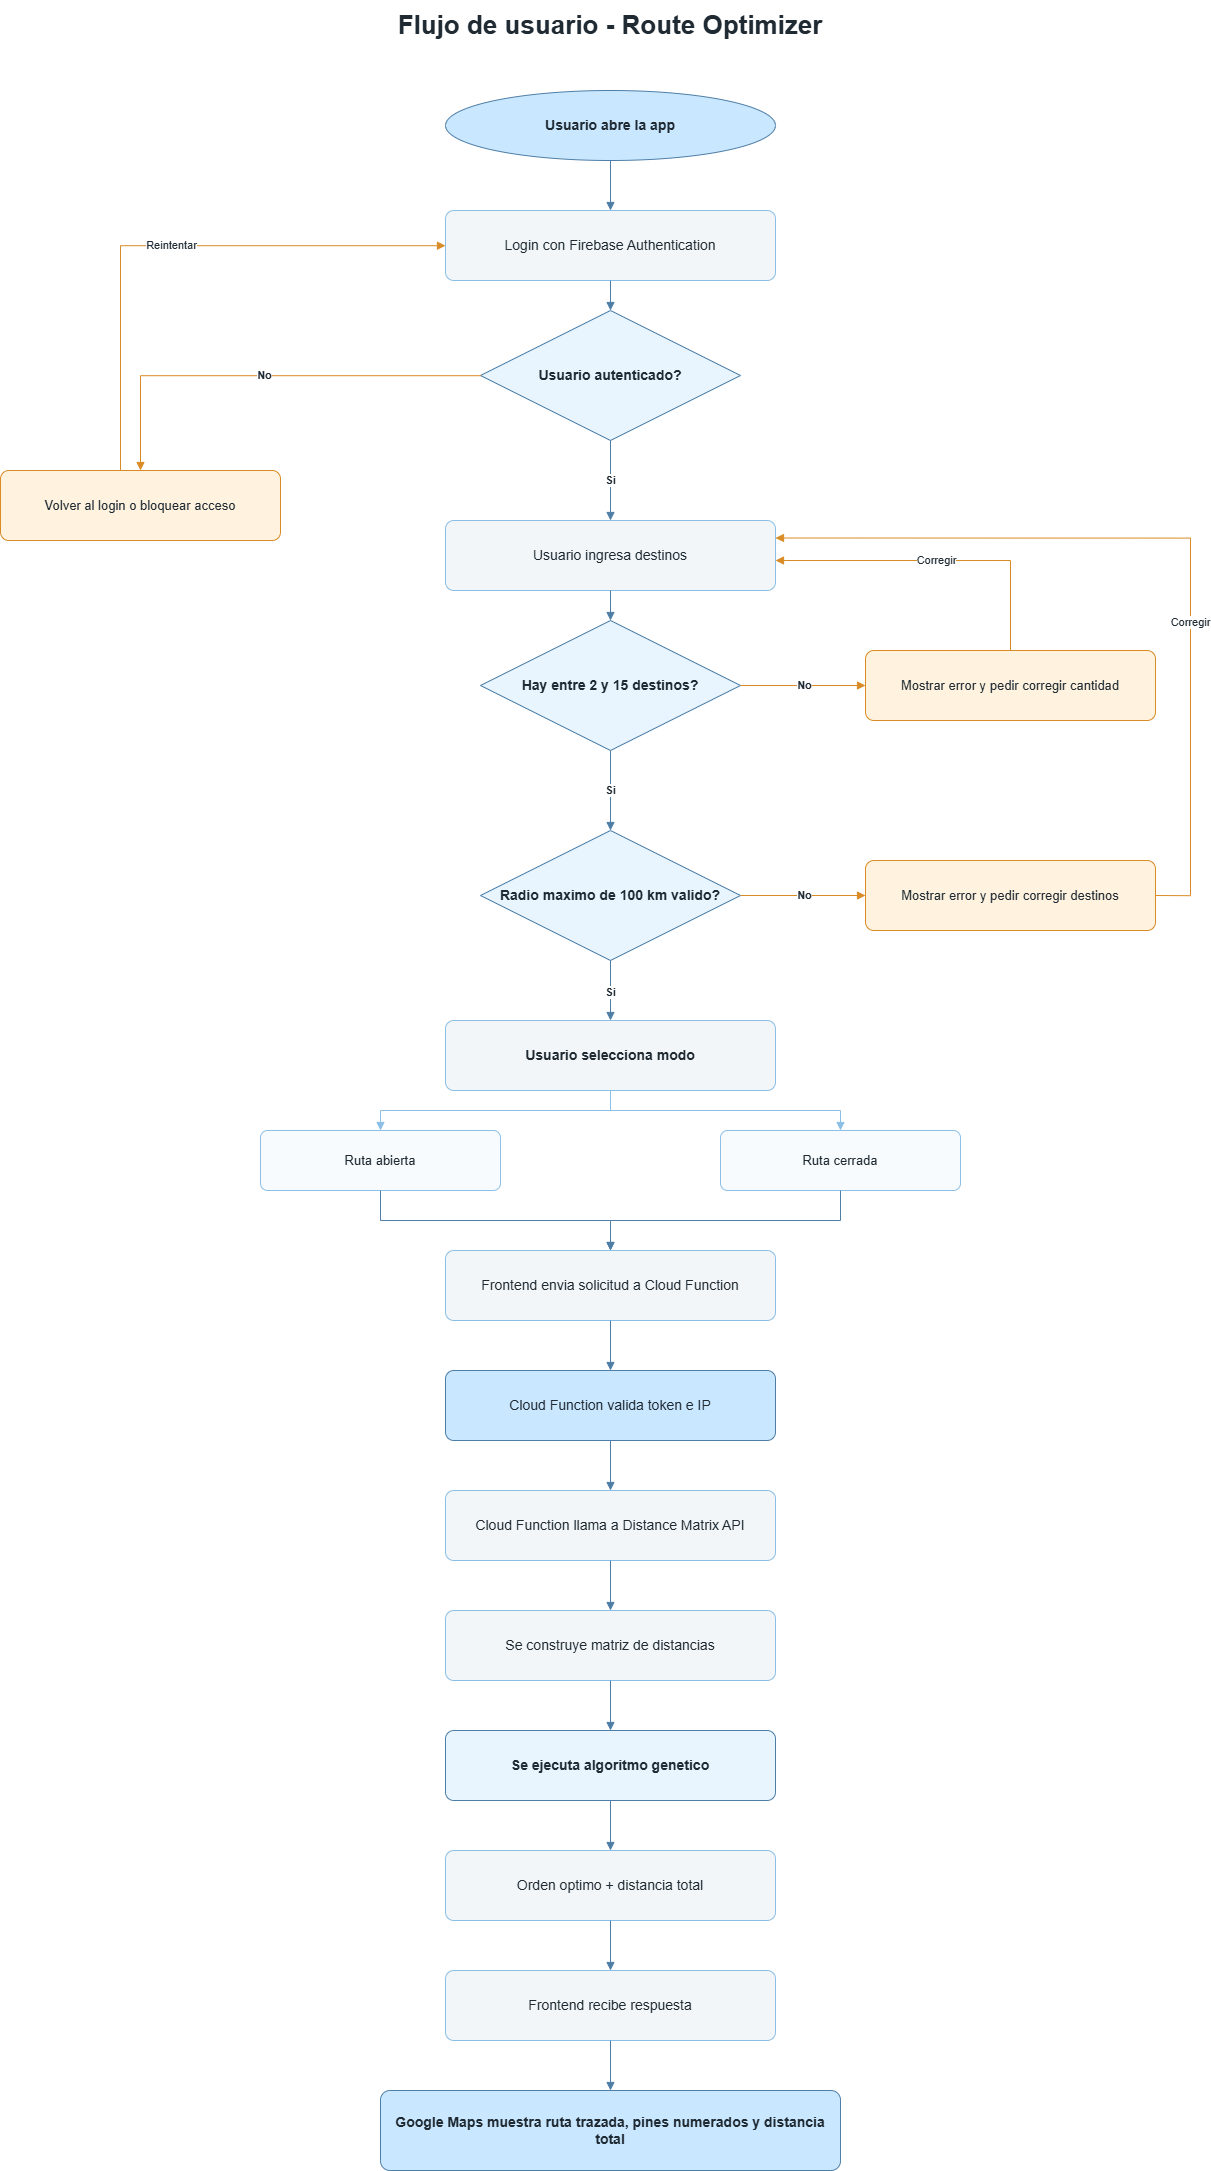

The diagram above was exported from draw.io. Its source (the exported page's mxGraphModel, read from the mxfile embedded in the PNG):
<mxGraphModel dx="4120" dy="2492" grid="1" gridSize="10" guides="1" tooltips="1" connect="1" arrows="1" fold="1" page="1" pageScale="1" pageWidth="1400" pageHeight="2200" math="0" shadow="0">
  <root>
    <mxCell id="0" />
    <mxCell id="1" parent="0" />
    <mxCell id="2" parent="1" style="text;html=1;strokeColor=none;fillColor=none;align=center;verticalAlign=middle;whiteSpace=wrap;rounded=0;fontSize=26;fontStyle=1;fontColor=#1F2A33;" value="Flujo de usuario - Route Optimizer" vertex="1">
      <mxGeometry height="50" width="700" x="350" y="30" as="geometry" />
    </mxCell>
    <mxCell id="3" parent="1" style="ellipse;whiteSpace=wrap;html=1;fillColor=#C9E7FF;strokeColor=#4E7EA6;fontColor=#1F2A33;fontStyle=1;fontSize=14;" value="Usuario abre la app" vertex="1">
      <mxGeometry height="70" width="330" x="535" y="120" as="geometry" />
    </mxCell>
    <mxCell id="4" parent="1" style="rounded=1;whiteSpace=wrap;html=1;arcSize=12;fillColor=#F2F6F9;strokeColor=#8BBFE6;fontColor=#1F2A33;fontSize=14;" value="Login con Firebase Authentication" vertex="1">
      <mxGeometry height="70" width="330" x="535" y="240" as="geometry" />
    </mxCell>
    <mxCell id="5" parent="1" style="rhombus;whiteSpace=wrap;html=1;fillColor=#E8F5FF;strokeColor=#4E7EA6;fontColor=#1F2A33;fontStyle=1;fontSize=14;" value="Usuario autenticado?" vertex="1">
      <mxGeometry height="130" width="260" x="570" y="340" as="geometry" />
    </mxCell>
    <mxCell id="6" parent="1" style="rounded=1;whiteSpace=wrap;html=1;arcSize=12;fillColor=#FFF3E0;strokeColor=#D98B26;fontColor=#1F2A33;fontSize=13;" value="Volver al login o bloquear acceso" vertex="1">
      <mxGeometry height="70" width="280" x="90" y="500" as="geometry" />
    </mxCell>
    <mxCell id="7" parent="1" style="rounded=1;whiteSpace=wrap;html=1;arcSize=12;fillColor=#F2F6F9;strokeColor=#8BBFE6;fontColor=#1F2A33;fontSize=14;" value="Usuario ingresa destinos" vertex="1">
      <mxGeometry height="70" width="330" x="535" y="550" as="geometry" />
    </mxCell>
    <mxCell id="8" parent="1" style="rhombus;whiteSpace=wrap;html=1;fillColor=#E8F5FF;strokeColor=#4E7EA6;fontColor=#1F2A33;fontStyle=1;fontSize=14;" value="Hay entre 2 y 15 destinos?" vertex="1">
      <mxGeometry height="130" width="260" x="570" y="650" as="geometry" />
    </mxCell>
    <mxCell id="9" parent="1" style="rounded=1;whiteSpace=wrap;html=1;arcSize=12;fillColor=#FFF3E0;strokeColor=#D98B26;fontColor=#1F2A33;fontSize=13;" value="Mostrar error y pedir corregir cantidad" vertex="1">
      <mxGeometry height="70" width="290" x="955" y="680" as="geometry" />
    </mxCell>
    <mxCell id="10" parent="1" style="rhombus;whiteSpace=wrap;html=1;fillColor=#E8F5FF;strokeColor=#4E7EA6;fontColor=#1F2A33;fontStyle=1;fontSize=14;" value="Radio maximo de 100 km valido?" vertex="1">
      <mxGeometry height="130" width="260" x="570" y="860" as="geometry" />
    </mxCell>
    <mxCell id="11" parent="1" style="rounded=1;whiteSpace=wrap;html=1;arcSize=12;fillColor=#FFF3E0;strokeColor=#D98B26;fontColor=#1F2A33;fontSize=13;" value="Mostrar error y pedir corregir destinos" vertex="1">
      <mxGeometry height="70" width="290" x="955" y="890" as="geometry" />
    </mxCell>
    <mxCell id="12" parent="1" style="rounded=1;whiteSpace=wrap;html=1;arcSize=12;fillColor=#F2F6F9;strokeColor=#8BBFE6;fontColor=#1F2A33;fontStyle=1;fontSize=14;" value="Usuario selecciona modo" vertex="1">
      <mxGeometry height="70" width="330" x="535" y="1050" as="geometry" />
    </mxCell>
    <mxCell id="13" parent="1" style="rounded=1;whiteSpace=wrap;html=1;arcSize=12;fillColor=#F8FBFD;strokeColor=#8BBFE6;fontColor=#1F2A33;fontSize=13;" value="Ruta abierta" vertex="1">
      <mxGeometry height="60" width="240" x="350" y="1160" as="geometry" />
    </mxCell>
    <mxCell id="14" parent="1" style="rounded=1;whiteSpace=wrap;html=1;arcSize=12;fillColor=#F8FBFD;strokeColor=#8BBFE6;fontColor=#1F2A33;fontSize=13;" value="Ruta cerrada" vertex="1">
      <mxGeometry height="60" width="240" x="810" y="1160" as="geometry" />
    </mxCell>
    <mxCell id="15" parent="1" style="rounded=1;whiteSpace=wrap;html=1;arcSize=12;fillColor=#F2F6F9;strokeColor=#8BBFE6;fontColor=#1F2A33;fontSize=14;" value="Frontend envia solicitud a Cloud Function" vertex="1">
      <mxGeometry height="70" width="330" x="535" y="1280" as="geometry" />
    </mxCell>
    <mxCell id="16" parent="1" style="rounded=1;whiteSpace=wrap;html=1;arcSize=12;fillColor=#C9E7FF;strokeColor=#4E7EA6;fontColor=#1F2A33;fontSize=14;" value="Cloud Function valida token e IP" vertex="1">
      <mxGeometry height="70" width="330" x="535" y="1400" as="geometry" />
    </mxCell>
    <mxCell id="17" parent="1" style="rounded=1;whiteSpace=wrap;html=1;arcSize=12;fillColor=#F2F6F9;strokeColor=#8BBFE6;fontColor=#1F2A33;fontSize=14;" value="Cloud Function llama a Distance Matrix API" vertex="1">
      <mxGeometry height="70" width="330" x="535" y="1520" as="geometry" />
    </mxCell>
    <mxCell id="18" parent="1" style="rounded=1;whiteSpace=wrap;html=1;arcSize=12;fillColor=#F2F6F9;strokeColor=#8BBFE6;fontColor=#1F2A33;fontSize=14;" value="Se construye matriz de distancias" vertex="1">
      <mxGeometry height="70" width="330" x="535" y="1640" as="geometry" />
    </mxCell>
    <mxCell id="19" parent="1" style="rounded=1;whiteSpace=wrap;html=1;arcSize=12;fillColor=#E8F5FF;strokeColor=#4E7EA6;fontColor=#1F2A33;fontStyle=1;fontSize=14;" value="Se ejecuta algoritmo genetico" vertex="1">
      <mxGeometry height="70" width="330" x="535" y="1760" as="geometry" />
    </mxCell>
    <mxCell id="20" parent="1" style="rounded=1;whiteSpace=wrap;html=1;arcSize=12;fillColor=#F2F6F9;strokeColor=#8BBFE6;fontColor=#1F2A33;fontSize=14;" value="Orden optimo + distancia total" vertex="1">
      <mxGeometry height="70" width="330" x="535" y="1880" as="geometry" />
    </mxCell>
    <mxCell id="21" parent="1" style="rounded=1;whiteSpace=wrap;html=1;arcSize=12;fillColor=#F2F6F9;strokeColor=#8BBFE6;fontColor=#1F2A33;fontSize=14;" value="Frontend recibe respuesta" vertex="1">
      <mxGeometry height="70" width="330" x="535" y="2000" as="geometry" />
    </mxCell>
    <mxCell id="22" parent="1" style="rounded=1;whiteSpace=wrap;html=1;arcSize=12;fillColor=#C9E7FF;strokeColor=#4E7EA6;fontColor=#1F2A33;fontStyle=1;fontSize=14;" value="Google Maps muestra ruta trazada, pines numerados y distancia total" vertex="1">
      <mxGeometry height="80" width="460" x="470" y="2120" as="geometry" />
    </mxCell>
    <mxCell id="101" edge="1" parent="1" source="3" style="edgeStyle=orthogonalEdgeStyle;rounded=0;orthogonalLoop=1;jettySize=auto;html=1;endArrow=block;strokeColor=#4E7EA6;fontColor=#1F2A33;" target="4">
      <mxGeometry relative="1" as="geometry" />
    </mxCell>
    <mxCell id="102" edge="1" parent="1" source="4" style="edgeStyle=orthogonalEdgeStyle;rounded=0;orthogonalLoop=1;jettySize=auto;html=1;endArrow=block;strokeColor=#4E7EA6;fontColor=#1F2A33;" target="5">
      <mxGeometry relative="1" as="geometry" />
    </mxCell>
    <mxCell id="103" edge="1" parent="1" source="5" style="edgeStyle=orthogonalEdgeStyle;rounded=0;orthogonalLoop=1;jettySize=auto;html=1;endArrow=block;strokeColor=#D98B26;fontColor=#1F2A33;fontStyle=1;" target="6" value="No">
      <mxGeometry relative="1" as="geometry" />
    </mxCell>
    <mxCell id="104" edge="1" parent="1" source="6" style="edgeStyle=orthogonalEdgeStyle;rounded=0;orthogonalLoop=1;jettySize=auto;html=1;endArrow=block;strokeColor=#D98B26;fontColor=#1F2A33;" target="4" value="Reintentar">
      <mxGeometry relative="1" as="geometry">
        <Array as="points">
          <mxPoint x="210" y="275" />
        </Array>
      </mxGeometry>
    </mxCell>
    <mxCell id="105" edge="1" parent="1" source="5" style="edgeStyle=orthogonalEdgeStyle;rounded=0;orthogonalLoop=1;jettySize=auto;html=1;endArrow=block;strokeColor=#4E7EA6;fontColor=#1F2A33;fontStyle=1;" target="7" value="Si">
      <mxGeometry relative="1" as="geometry" />
    </mxCell>
    <mxCell id="106" edge="1" parent="1" source="7" style="edgeStyle=orthogonalEdgeStyle;rounded=0;orthogonalLoop=1;jettySize=auto;html=1;endArrow=block;strokeColor=#4E7EA6;" target="8">
      <mxGeometry relative="1" as="geometry" />
    </mxCell>
    <mxCell id="107" edge="1" parent="1" source="8" style="edgeStyle=orthogonalEdgeStyle;rounded=0;orthogonalLoop=1;jettySize=auto;html=1;endArrow=block;strokeColor=#D98B26;fontColor=#1F2A33;fontStyle=1;" target="9" value="No">
      <mxGeometry relative="1" as="geometry" />
    </mxCell>
    <mxCell id="108" edge="1" parent="1" source="9" style="edgeStyle=orthogonalEdgeStyle;rounded=0;orthogonalLoop=1;jettySize=auto;html=1;endArrow=block;strokeColor=#D98B26;fontColor=#1F2A33;" target="7" value="Corregir">
      <mxGeometry relative="1" as="geometry">
        <Array as="points">
          <mxPoint x="1100" y="590" />
        </Array>
      </mxGeometry>
    </mxCell>
    <mxCell id="109" edge="1" parent="1" source="8" style="edgeStyle=orthogonalEdgeStyle;rounded=0;orthogonalLoop=1;jettySize=auto;html=1;endArrow=block;strokeColor=#4E7EA6;fontColor=#1F2A33;fontStyle=1;" target="10" value="Si">
      <mxGeometry relative="1" as="geometry" />
    </mxCell>
    <mxCell id="110" edge="1" parent="1" source="10" style="edgeStyle=orthogonalEdgeStyle;rounded=0;orthogonalLoop=1;jettySize=auto;html=1;endArrow=block;strokeColor=#D98B26;fontColor=#1F2A33;fontStyle=1;" target="11" value="No">
      <mxGeometry relative="1" as="geometry" />
    </mxCell>
    <mxCell id="111" edge="1" parent="1" source="11" style="edgeStyle=orthogonalEdgeStyle;rounded=0;orthogonalLoop=1;jettySize=auto;html=1;endArrow=block;strokeColor=#D98B26;fontColor=#1F2A33;entryX=1;entryY=0.25;entryDx=0;entryDy=0;exitX=1;exitY=0.5;exitDx=0;exitDy=0;" target="7" value="Corregir">
      <mxGeometry relative="1" x="-0.2379" as="geometry">
        <mxPoint as="offset" />
        <Array as="points">
          <mxPoint x="1280" y="925" />
          <mxPoint x="1280" y="568" />
        </Array>
        <mxPoint x="1250" y="910" as="sourcePoint" />
        <mxPoint x="950" y="590" as="targetPoint" />
      </mxGeometry>
    </mxCell>
    <mxCell id="112" edge="1" parent="1" source="10" style="edgeStyle=orthogonalEdgeStyle;rounded=0;orthogonalLoop=1;jettySize=auto;html=1;endArrow=block;strokeColor=#4E7EA6;fontColor=#1F2A33;fontStyle=1;" target="12" value="Si">
      <mxGeometry relative="1" as="geometry" />
    </mxCell>
    <mxCell id="113" edge="1" parent="1" source="12" style="edgeStyle=orthogonalEdgeStyle;rounded=0;orthogonalLoop=1;jettySize=auto;html=1;endArrow=block;strokeColor=#8BBFE6;" target="13">
      <mxGeometry relative="1" as="geometry" />
    </mxCell>
    <mxCell id="114" edge="1" parent="1" source="12" style="edgeStyle=orthogonalEdgeStyle;rounded=0;orthogonalLoop=1;jettySize=auto;html=1;endArrow=block;strokeColor=#8BBFE6;" target="14">
      <mxGeometry relative="1" as="geometry" />
    </mxCell>
    <mxCell id="115" edge="1" parent="1" source="13" style="edgeStyle=orthogonalEdgeStyle;rounded=0;orthogonalLoop=1;jettySize=auto;html=1;endArrow=block;strokeColor=#4E7EA6;" target="15">
      <mxGeometry relative="1" as="geometry" />
    </mxCell>
    <mxCell id="116" edge="1" parent="1" source="14" style="edgeStyle=orthogonalEdgeStyle;rounded=0;orthogonalLoop=1;jettySize=auto;html=1;endArrow=block;strokeColor=#4E7EA6;" target="15">
      <mxGeometry relative="1" as="geometry" />
    </mxCell>
    <mxCell id="117" edge="1" parent="1" source="15" style="edgeStyle=orthogonalEdgeStyle;rounded=0;orthogonalLoop=1;jettySize=auto;html=1;endArrow=block;strokeColor=#4E7EA6;" target="16">
      <mxGeometry relative="1" as="geometry" />
    </mxCell>
    <mxCell id="118" edge="1" parent="1" source="16" style="edgeStyle=orthogonalEdgeStyle;rounded=0;orthogonalLoop=1;jettySize=auto;html=1;endArrow=block;strokeColor=#4E7EA6;" target="17">
      <mxGeometry relative="1" as="geometry" />
    </mxCell>
    <mxCell id="119" edge="1" parent="1" source="17" style="edgeStyle=orthogonalEdgeStyle;rounded=0;orthogonalLoop=1;jettySize=auto;html=1;endArrow=block;strokeColor=#4E7EA6;" target="18">
      <mxGeometry relative="1" as="geometry" />
    </mxCell>
    <mxCell id="120" edge="1" parent="1" source="18" style="edgeStyle=orthogonalEdgeStyle;rounded=0;orthogonalLoop=1;jettySize=auto;html=1;endArrow=block;strokeColor=#4E7EA6;" target="19">
      <mxGeometry relative="1" as="geometry" />
    </mxCell>
    <mxCell id="121" edge="1" parent="1" source="19" style="edgeStyle=orthogonalEdgeStyle;rounded=0;orthogonalLoop=1;jettySize=auto;html=1;endArrow=block;strokeColor=#4E7EA6;" target="20">
      <mxGeometry relative="1" as="geometry" />
    </mxCell>
    <mxCell id="122" edge="1" parent="1" source="20" style="edgeStyle=orthogonalEdgeStyle;rounded=0;orthogonalLoop=1;jettySize=auto;html=1;endArrow=block;strokeColor=#4E7EA6;" target="21">
      <mxGeometry relative="1" as="geometry" />
    </mxCell>
    <mxCell id="123" edge="1" parent="1" source="21" style="edgeStyle=orthogonalEdgeStyle;rounded=0;orthogonalLoop=1;jettySize=auto;html=1;endArrow=block;strokeColor=#4E7EA6;" target="22">
      <mxGeometry relative="1" as="geometry" />
    </mxCell>
  </root>
</mxGraphModel>